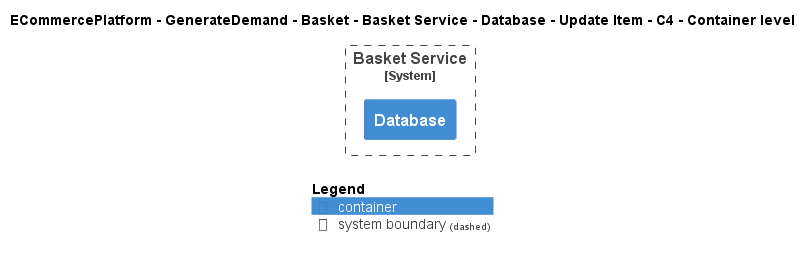

The diagram above was rendered by PlantUML. Its source (embedded in the PNG):
@startuml
!include ..\..\..\..\..\..\..\..\..\.c4s\C4_Container.puml

AddElementTag("c4interflow:lifecycle:new", $bgColor=green, $fontColor=#ffffff, $borderColor=green, $shadowing="False")
AddElementTag("c4interflow:lifecycle:changed", $bgColor=orange, $fontColor=#ffffff, $borderColor=orange, $shadowing="False")
AddElementTag("c4interflow:lifecycle:removed", $bgColor=red, $fontColor=#ffffff, $borderColor=red, $shadowing="False")

AddRelTag("c4interflow:lifecycle:new", $textColor=green, $lineColor=green)
AddRelTag("c4interflow:lifecycle:changed", $textColor=orange, $lineColor=orange)
AddRelTag("c4interflow:lifecycle:removed", $textColor=red, $lineColor=red)

SHOW_PERSON_PORTRAIT()
LAYOUT_TOP_DOWN()

skinparam linetype polyline

title ECommercePlatform - GenerateDemand - Basket - Basket Service - Database - Update Item - C4 - Container level


System_Boundary(ECommercePlatform.GenerateDemand.Basket.SoftwareSystems.BasketService, "Basket Service") {
    Container(ECommercePlatform.GenerateDemand.Basket.SoftwareSystems.BasketService.Containers.Database, "Database", "", "")
}



SHOW_LEGEND()
@enduml